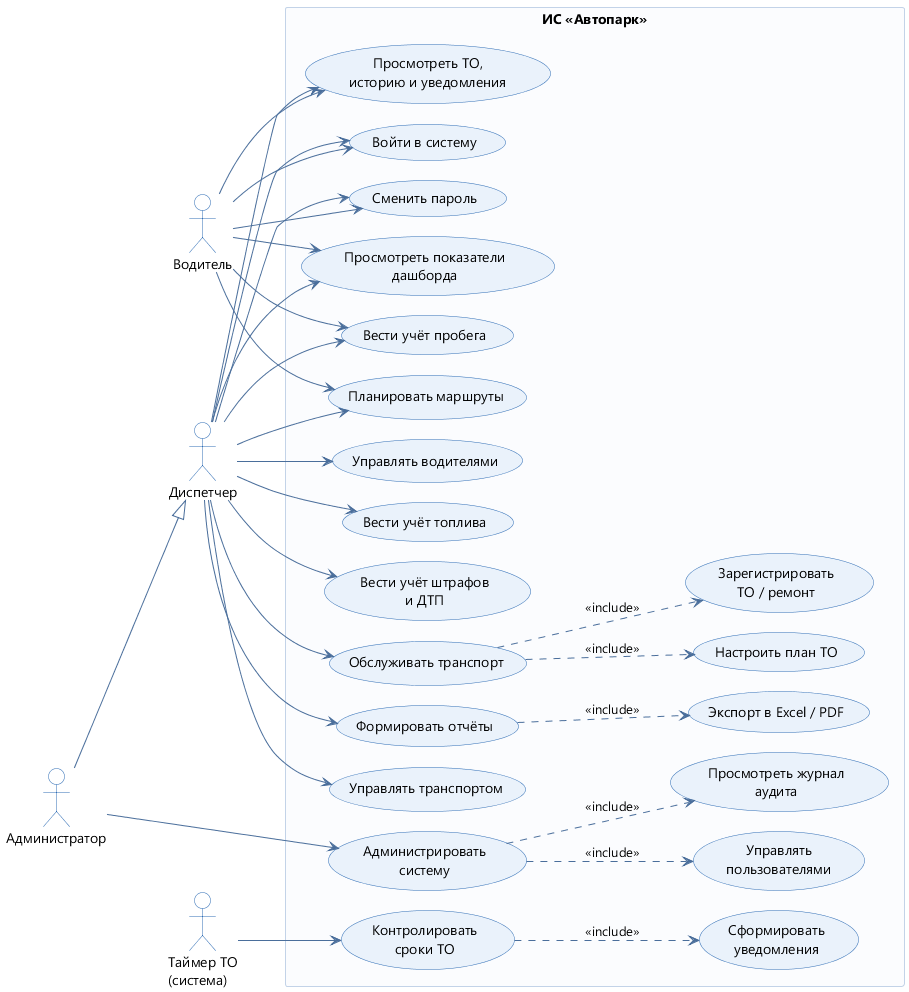

The diagram above was rendered by PlantUML. Its source (embedded in the PNG):
@startuml UseCase-Autopark
' ============================================================
'  ИС «Автопарк» — диаграмма вариантов использования
'  Рендер: PlantUML (https://www.plantuml.com/plantuml)
' ============================================================
left to right direction
skinparam shadowing false
skinparam defaultFontName "Segoe UI"
skinparam nodesep 20
skinparam ranksep 60
skinparam usecase {
  BackgroundColor #EAF2FB
  BorderColor #2F6DB5
  ArrowColor #4A6E9B
}
skinparam actor {
  BackgroundColor #FFFFFF
  BorderColor #2F6DB5
}
skinparam rectangle {
  BackgroundColor #FBFCFE
  BorderColor #C3D3E8
}

actor "Водитель" as Driver
actor "Диспетчер" as Dispatcher
actor "Администратор" as Admin
actor "Таймер ТО\n(система)" as Timer

Admin -down-|> Dispatcher

rectangle "ИС «Автопарк»" {

  ' -------- основные варианты --------
  usecase "Войти в систему" as UC_Login
  usecase "Сменить пароль" as UC_Pwd
  usecase "Просмотреть показатели\nдашборда" as UC_Dashboard

  usecase "Управлять транспортом" as UC_Vehicles
  usecase "Управлять водителями" as UC_Drivers
  usecase "Планировать маршруты" as UC_Routes
  usecase "Вести учёт пробега" as UC_Mileage
  usecase "Вести учёт топлива" as UC_Fuel
  usecase "Вести учёт штрафов\nи ДТП" as UC_Fines

  usecase "Обслуживать транспорт" as UC_Maint
  usecase "Просмотреть ТО,\nисторию и уведомления" as UC_MaintView
  usecase "Формировать отчёты" as UC_Reports
  usecase "Администрировать\nсистему" as UC_Admin
  usecase "Контролировать\nсроки ТО" as UC_Check

  ' -------- детализация (include) --------
  usecase "Настроить план ТО" as UC_Plan
  usecase "Зарегистрировать\nТО / ремонт" as UC_Record
  usecase "Сформировать\nуведомления" as UC_Alerts
  usecase "Управлять\nпользователями" as UC_Users
  usecase "Просмотреть журнал\nаудита" as UC_Audit
  usecase "Экспорт в Excel / PDF" as UC_Export
}

' ---------- Водитель ----------
Driver --> UC_Login
Driver --> UC_Pwd
Driver --> UC_Dashboard
Driver --> UC_Routes
Driver --> UC_Mileage
Driver --> UC_MaintView

' ---------- Диспетчер ----------
Dispatcher --> UC_Login
Dispatcher --> UC_Pwd
Dispatcher --> UC_Dashboard
Dispatcher --> UC_Vehicles
Dispatcher --> UC_Drivers
Dispatcher --> UC_Routes
Dispatcher --> UC_Mileage
Dispatcher --> UC_Fuel
Dispatcher --> UC_Fines
Dispatcher --> UC_Maint
Dispatcher --> UC_MaintView
Dispatcher --> UC_Reports

' ---------- Администратор (наследует права диспетчера) ----------
Admin --> UC_Admin

' ---------- Таймер (система) ----------
Timer --> UC_Check

' ---------- Детализация ----------
UC_Maint ..> UC_Plan : <<include>>
UC_Maint ..> UC_Record : <<include>>
UC_Check ..> UC_Alerts : <<include>>
UC_Admin ..> UC_Users : <<include>>
UC_Admin ..> UC_Audit : <<include>>
UC_Reports ..> UC_Export : <<include>>

@enduml